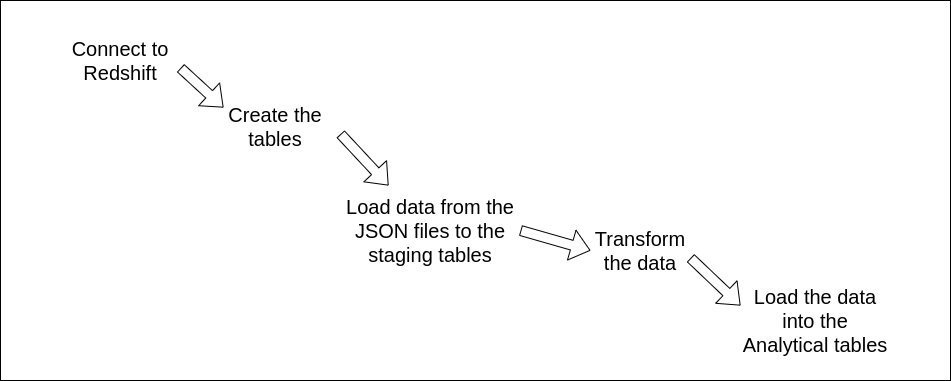

The diagram above was exported from draw.io. Its source (the exported page's mxGraphModel, read from the mxfile embedded in the PNG):
<mxGraphModel dx="1422" dy="832" grid="1" gridSize="10" guides="1" tooltips="1" connect="1" arrows="1" fold="1" page="1" pageScale="1" pageWidth="827" pageHeight="1169" math="0" shadow="0">
  <root>
    <mxCell id="0" />
    <mxCell id="1" parent="0" />
    <mxCell id="vu0Yw3dxZt99TyFYQ3Nt-1" value="" style="rounded=0;whiteSpace=wrap;html=1;" vertex="1" parent="1">
      <mxGeometry x="80" y="65" width="950" height="380" as="geometry" />
    </mxCell>
    <mxCell id="vu0Yw3dxZt99TyFYQ3Nt-2" value="&lt;font style=&quot;font-size: 20px&quot;&gt;Connect to Redshift&lt;/font&gt;" style="text;html=1;strokeColor=none;fillColor=none;align=center;verticalAlign=middle;whiteSpace=wrap;rounded=0;" vertex="1" parent="1">
      <mxGeometry x="140" y="110" width="120" height="30" as="geometry" />
    </mxCell>
    <mxCell id="vu0Yw3dxZt99TyFYQ3Nt-3" value="&lt;font style=&quot;font-size: 20px&quot;&gt;Create the tables&lt;/font&gt;" style="text;html=1;strokeColor=none;fillColor=none;align=center;verticalAlign=middle;whiteSpace=wrap;rounded=0;" vertex="1" parent="1">
      <mxGeometry x="290" y="176" width="130" height="30" as="geometry" />
    </mxCell>
    <mxCell id="vu0Yw3dxZt99TyFYQ3Nt-4" value="&lt;font style=&quot;font-size: 20px&quot;&gt;Load data from the JSON files to the staging tables&lt;/font&gt;" style="text;html=1;strokeColor=none;fillColor=none;align=center;verticalAlign=middle;whiteSpace=wrap;rounded=0;" vertex="1" parent="1">
      <mxGeometry x="420" y="250" width="180" height="90" as="geometry" />
    </mxCell>
    <mxCell id="vu0Yw3dxZt99TyFYQ3Nt-5" value="&lt;font style=&quot;font-size: 20px&quot;&gt;Transform the data&lt;/font&gt;" style="text;html=1;strokeColor=none;fillColor=none;align=center;verticalAlign=middle;whiteSpace=wrap;rounded=0;" vertex="1" parent="1">
      <mxGeometry x="670" y="300" width="100" height="30" as="geometry" />
    </mxCell>
    <mxCell id="vu0Yw3dxZt99TyFYQ3Nt-6" value="&lt;font style=&quot;font-size: 20px&quot;&gt;Load the data into the Analytical tables&lt;/font&gt;" style="text;html=1;strokeColor=none;fillColor=none;align=center;verticalAlign=middle;whiteSpace=wrap;rounded=0;" vertex="1" parent="1">
      <mxGeometry x="820" y="370" width="150" height="30" as="geometry" />
    </mxCell>
    <mxCell id="vu0Yw3dxZt99TyFYQ3Nt-9" value="" style="shape=flexArrow;endArrow=classic;html=1;rounded=0;fontSize=20;exitX=1;exitY=0.75;exitDx=0;exitDy=0;entryX=0.1;entryY=-0.133;entryDx=0;entryDy=0;entryPerimeter=0;" edge="1" parent="1" source="vu0Yw3dxZt99TyFYQ3Nt-2" target="vu0Yw3dxZt99TyFYQ3Nt-3">
      <mxGeometry width="50" height="50" relative="1" as="geometry">
        <mxPoint x="290" y="150" as="sourcePoint" />
        <mxPoint x="340" y="100" as="targetPoint" />
      </mxGeometry>
    </mxCell>
    <mxCell id="vu0Yw3dxZt99TyFYQ3Nt-11" value="" style="shape=flexArrow;endArrow=classic;html=1;rounded=0;fontSize=20;exitX=1;exitY=0.75;exitDx=0;exitDy=0;" edge="1" parent="1" source="vu0Yw3dxZt99TyFYQ3Nt-3" target="vu0Yw3dxZt99TyFYQ3Nt-4">
      <mxGeometry width="50" height="50" relative="1" as="geometry">
        <mxPoint x="440" y="190" as="sourcePoint" />
        <mxPoint x="490" y="140" as="targetPoint" />
      </mxGeometry>
    </mxCell>
    <mxCell id="vu0Yw3dxZt99TyFYQ3Nt-13" value="" style="shape=flexArrow;endArrow=classic;html=1;rounded=0;fontSize=20;exitX=1;exitY=0.5;exitDx=0;exitDy=0;entryX=0;entryY=0.5;entryDx=0;entryDy=0;" edge="1" parent="1" source="vu0Yw3dxZt99TyFYQ3Nt-4" target="vu0Yw3dxZt99TyFYQ3Nt-5">
      <mxGeometry width="50" height="50" relative="1" as="geometry">
        <mxPoint x="660" y="250" as="sourcePoint" />
        <mxPoint x="710" y="200" as="targetPoint" />
      </mxGeometry>
    </mxCell>
    <mxCell id="vu0Yw3dxZt99TyFYQ3Nt-14" value="" style="shape=flexArrow;endArrow=classic;html=1;rounded=0;fontSize=20;exitX=1;exitY=0.75;exitDx=0;exitDy=0;entryX=0;entryY=0;entryDx=0;entryDy=0;" edge="1" parent="1" source="vu0Yw3dxZt99TyFYQ3Nt-5" target="vu0Yw3dxZt99TyFYQ3Nt-6">
      <mxGeometry width="50" height="50" relative="1" as="geometry">
        <mxPoint x="810" y="330" as="sourcePoint" />
        <mxPoint x="860" y="280" as="targetPoint" />
      </mxGeometry>
    </mxCell>
  </root>
</mxGraphModel>